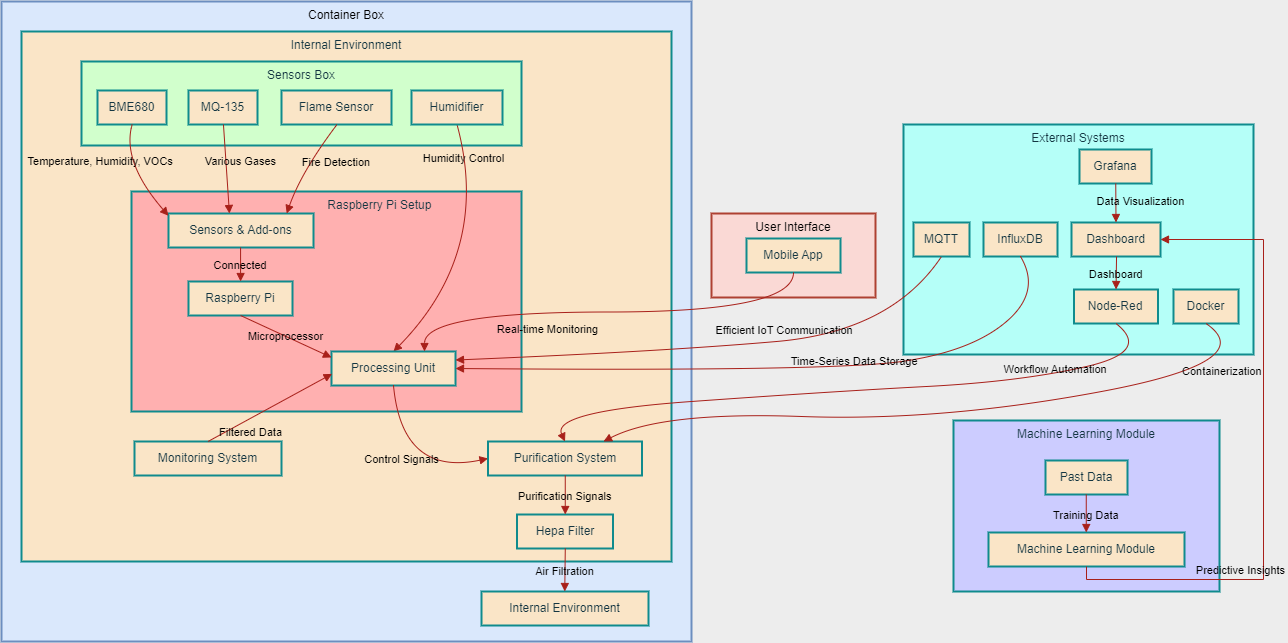

The diagram above was exported from draw.io. Its source (the exported page's mxGraphModel, read from the mxfile embedded in the PNG):
<mxGraphModel dx="2200" dy="1085" grid="1" gridSize="10" guides="1" tooltips="1" connect="1" arrows="1" fold="1" page="1" pageScale="1" pageWidth="850" pageHeight="1100" background="#EDEDED" math="0" shadow="0">
  <root>
    <mxCell id="wUeeouoX82p0VnXiwzD7-0" />
    <mxCell id="wUeeouoX82p0VnXiwzD7-1" parent="wUeeouoX82p0VnXiwzD7-0" />
    <mxCell id="wUeeouoX82p0VnXiwzD7-2" value="User Interface" style="whiteSpace=wrap;strokeWidth=2;verticalAlign=top;labelBackgroundColor=none;rounded=0;fillColor=#fad9d5;strokeColor=#ae4132;" vertex="1" parent="wUeeouoX82p0VnXiwzD7-1">
      <mxGeometry x="1080" y="312" width="164" height="84" as="geometry" />
    </mxCell>
    <mxCell id="wUeeouoX82p0VnXiwzD7-3" value="Mobile App" style="whiteSpace=wrap;strokeWidth=2;labelBackgroundColor=none;rounded=0;fillColor=#FAE5C7;strokeColor=#0F8B8D;fontColor=#143642;" vertex="1" parent="wUeeouoX82p0VnXiwzD7-1">
      <mxGeometry x="1115" y="337" width="94" height="34" as="geometry" />
    </mxCell>
    <mxCell id="wUeeouoX82p0VnXiwzD7-4" value="Machine Learning Module" style="whiteSpace=wrap;strokeWidth=2;verticalAlign=top;labelBackgroundColor=none;rounded=0;fillColor=#CCCCFF;strokeColor=#0F8B8D;fontColor=#143642;" vertex="1" parent="wUeeouoX82p0VnXiwzD7-1">
      <mxGeometry x="1322" y="519" width="266" height="171" as="geometry" />
    </mxCell>
    <mxCell id="wUeeouoX82p0VnXiwzD7-5" value="Machine Learning Module" style="whiteSpace=wrap;strokeWidth=2;labelBackgroundColor=none;rounded=0;fillColor=#FAE5C7;strokeColor=#0F8B8D;fontColor=#143642;" vertex="1" parent="wUeeouoX82p0VnXiwzD7-1">
      <mxGeometry x="1357" y="631" width="196" height="34" as="geometry" />
    </mxCell>
    <mxCell id="wUeeouoX82p0VnXiwzD7-6" value="Past Data" style="whiteSpace=wrap;strokeWidth=2;labelBackgroundColor=none;rounded=0;fillColor=#FAE5C7;strokeColor=#0F8B8D;fontColor=#143642;" vertex="1" parent="wUeeouoX82p0VnXiwzD7-1">
      <mxGeometry x="1414" y="559" width="82" height="34" as="geometry" />
    </mxCell>
    <mxCell id="wUeeouoX82p0VnXiwzD7-7" value="External Systems" style="whiteSpace=wrap;strokeWidth=2;verticalAlign=top;labelBackgroundColor=none;rounded=0;fillColor=#B5FFF8;strokeColor=#0F8B8D;fontColor=#143642;align=center;" vertex="1" parent="wUeeouoX82p0VnXiwzD7-1">
      <mxGeometry x="1272" y="223" width="350" height="230" as="geometry" />
    </mxCell>
    <mxCell id="wUeeouoX82p0VnXiwzD7-8" value="Dashboard" style="whiteSpace=wrap;strokeWidth=2;labelBackgroundColor=none;rounded=0;fillColor=#FAE5C7;strokeColor=#0F8B8D;fontColor=#143642;" vertex="1" parent="wUeeouoX82p0VnXiwzD7-1">
      <mxGeometry x="1440" y="321" width="89" height="34" as="geometry" />
    </mxCell>
    <mxCell id="wUeeouoX82p0VnXiwzD7-9" value="Grafana" style="whiteSpace=wrap;strokeWidth=2;labelBackgroundColor=none;rounded=0;fillColor=#FAE5C7;strokeColor=#0F8B8D;fontColor=#143642;" vertex="1" parent="wUeeouoX82p0VnXiwzD7-1">
      <mxGeometry x="1448" y="248" width="72" height="34" as="geometry" />
    </mxCell>
    <mxCell id="wUeeouoX82p0VnXiwzD7-10" value="Node-Red" style="whiteSpace=wrap;strokeWidth=2;labelBackgroundColor=none;rounded=0;fillColor=#FAE5C7;strokeColor=#0F8B8D;fontColor=#143642;" vertex="1" parent="wUeeouoX82p0VnXiwzD7-1">
      <mxGeometry x="1442.5" y="388" width="84" height="34" as="geometry" />
    </mxCell>
    <mxCell id="wUeeouoX82p0VnXiwzD7-11" value="MQTT" style="whiteSpace=wrap;strokeWidth=2;labelBackgroundColor=none;rounded=0;fillColor=#FAE5C7;strokeColor=#0F8B8D;fontColor=#143642;" vertex="1" parent="wUeeouoX82p0VnXiwzD7-1">
      <mxGeometry x="1282" y="321" width="56" height="34" as="geometry" />
    </mxCell>
    <mxCell id="wUeeouoX82p0VnXiwzD7-12" value="Docker" style="whiteSpace=wrap;strokeWidth=2;labelBackgroundColor=none;rounded=0;fillColor=#FAE5C7;strokeColor=#0F8B8D;fontColor=#143642;" vertex="1" parent="wUeeouoX82p0VnXiwzD7-1">
      <mxGeometry x="1542" y="388" width="65" height="34" as="geometry" />
    </mxCell>
    <mxCell id="wUeeouoX82p0VnXiwzD7-13" value="InfluxDB" style="whiteSpace=wrap;strokeWidth=2;labelBackgroundColor=none;rounded=0;fillColor=#FAE5C7;strokeColor=#0F8B8D;fontColor=#143642;" vertex="1" parent="wUeeouoX82p0VnXiwzD7-1">
      <mxGeometry x="1352" y="321" width="74" height="34" as="geometry" />
    </mxCell>
    <mxCell id="wUeeouoX82p0VnXiwzD7-14" value="Container Box" style="whiteSpace=wrap;strokeWidth=2;verticalAlign=top;labelBackgroundColor=none;rounded=0;fillColor=#dae8fc;strokeColor=#6c8ebf;" vertex="1" parent="wUeeouoX82p0VnXiwzD7-1">
      <mxGeometry x="370" y="100" width="690" height="640" as="geometry" />
    </mxCell>
    <mxCell id="wUeeouoX82p0VnXiwzD7-15" value="Internal Environment" style="whiteSpace=wrap;strokeWidth=2;labelBackgroundColor=none;rounded=0;fillColor=#FAE5C7;strokeColor=#0F8B8D;fontColor=#143642;" vertex="1" parent="wUeeouoX82p0VnXiwzD7-1">
      <mxGeometry x="850" y="690" width="167" height="34" as="geometry" />
    </mxCell>
    <mxCell id="wUeeouoX82p0VnXiwzD7-16" value="Internal Environment" style="whiteSpace=wrap;strokeWidth=2;verticalAlign=top;labelBackgroundColor=none;rounded=0;fillColor=#FAE5C7;strokeColor=#0F8B8D;fontColor=#143642;" vertex="1" parent="wUeeouoX82p0VnXiwzD7-1">
      <mxGeometry x="390" y="130" width="650" height="530" as="geometry" />
    </mxCell>
    <mxCell id="wUeeouoX82p0VnXiwzD7-17" value="Monitoring System" style="whiteSpace=wrap;strokeWidth=2;labelBackgroundColor=none;rounded=0;fillColor=#FAE5C7;strokeColor=#0F8B8D;fontColor=#143642;" vertex="1" parent="wUeeouoX82p0VnXiwzD7-1">
      <mxGeometry x="503" y="540" width="147" height="34" as="geometry" />
    </mxCell>
    <mxCell id="wUeeouoX82p0VnXiwzD7-18" value="Purification System" style="whiteSpace=wrap;strokeWidth=2;labelBackgroundColor=none;rounded=0;fillColor=#FAE5C7;strokeColor=#0F8B8D;fontColor=#143642;" vertex="1" parent="wUeeouoX82p0VnXiwzD7-1">
      <mxGeometry x="856.5" y="540" width="154" height="34" as="geometry" />
    </mxCell>
    <mxCell id="wUeeouoX82p0VnXiwzD7-19" value="Hepa Filter" style="whiteSpace=wrap;strokeWidth=2;labelBackgroundColor=none;rounded=0;fillColor=#FAE5C7;strokeColor=#0F8B8D;fontColor=#143642;" vertex="1" parent="wUeeouoX82p0VnXiwzD7-1">
      <mxGeometry x="885.5" y="613" width="96" height="34" as="geometry" />
    </mxCell>
    <mxCell id="wUeeouoX82p0VnXiwzD7-20" value="                                Raspberry Pi Setup" style="whiteSpace=wrap;strokeWidth=2;verticalAlign=top;labelBackgroundColor=none;rounded=0;fillColor=#FFB0B0;strokeColor=#0F8B8D;fontColor=#143642;" vertex="1" parent="wUeeouoX82p0VnXiwzD7-1">
      <mxGeometry x="500" y="290" width="390" height="220" as="geometry" />
    </mxCell>
    <mxCell id="wUeeouoX82p0VnXiwzD7-21" value="Sensors Box" style="whiteSpace=wrap;strokeWidth=2;verticalAlign=top;labelBackgroundColor=none;rounded=0;fillColor=#D1FFCC;strokeColor=#0F8B8D;fontColor=#143642;" vertex="1" parent="wUeeouoX82p0VnXiwzD7-1">
      <mxGeometry x="450" y="160" width="440" height="84" as="geometry" />
    </mxCell>
    <mxCell id="wUeeouoX82p0VnXiwzD7-22" value="BME680" style="whiteSpace=wrap;strokeWidth=2;labelBackgroundColor=none;rounded=0;fillColor=#FAE5C7;strokeColor=#0F8B8D;fontColor=#143642;" vertex="1" parent="wUeeouoX82p0VnXiwzD7-1">
      <mxGeometry x="466" y="189" width="69" height="34" as="geometry" />
    </mxCell>
    <mxCell id="wUeeouoX82p0VnXiwzD7-23" value="MQ-135" style="whiteSpace=wrap;strokeWidth=2;labelBackgroundColor=none;rounded=0;fillColor=#FAE5C7;strokeColor=#0F8B8D;fontColor=#143642;" vertex="1" parent="wUeeouoX82p0VnXiwzD7-1">
      <mxGeometry x="557" y="189" width="69" height="34" as="geometry" />
    </mxCell>
    <mxCell id="wUeeouoX82p0VnXiwzD7-24" value="Flame Sensor" style="whiteSpace=wrap;strokeWidth=2;labelBackgroundColor=none;rounded=0;fillColor=#FAE5C7;strokeColor=#0F8B8D;fontColor=#143642;" vertex="1" parent="wUeeouoX82p0VnXiwzD7-1">
      <mxGeometry x="650" y="189" width="110" height="34" as="geometry" />
    </mxCell>
    <mxCell id="2QfkW5Nhcm31kN7iICE8-1" style="shape=connector;rounded=0;orthogonalLoop=1;jettySize=auto;html=1;exitX=0.5;exitY=1;exitDx=0;exitDy=0;entryX=0.5;entryY=0;entryDx=0;entryDy=0;labelBackgroundColor=none;strokeColor=#A8201A;align=center;verticalAlign=middle;fontFamily=Helvetica;fontSize=11;fontColor=default;startArrow=none;endArrow=block;curved=1;" edge="1" parent="wUeeouoX82p0VnXiwzD7-1" source="wUeeouoX82p0VnXiwzD7-25" target="wUeeouoX82p0VnXiwzD7-26">
      <mxGeometry relative="1" as="geometry">
        <Array as="points">
          <mxPoint x="860" y="350" />
        </Array>
      </mxGeometry>
    </mxCell>
    <mxCell id="8Kl7Qar8p9-7EIkZI-n7-0" value="Humidity Control" style="edgeLabel;html=1;align=center;verticalAlign=middle;resizable=0;points=[];fontSize=11;fontFamily=Helvetica;fontColor=default;labelBackgroundColor=none;" vertex="1" connectable="0" parent="2QfkW5Nhcm31kN7iICE8-1">
      <mxGeometry x="0.0742" y="-22" relative="1" as="geometry">
        <mxPoint x="-4" y="-88" as="offset" />
      </mxGeometry>
    </mxCell>
    <mxCell id="wUeeouoX82p0VnXiwzD7-25" value="Humidifier" style="whiteSpace=wrap;strokeWidth=2;labelBackgroundColor=none;rounded=0;fillColor=#FAE5C7;strokeColor=#0F8B8D;fontColor=#143642;" vertex="1" parent="wUeeouoX82p0VnXiwzD7-1">
      <mxGeometry x="780" y="189" width="91" height="34" as="geometry" />
    </mxCell>
    <mxCell id="wUeeouoX82p0VnXiwzD7-26" value="Processing Unit" style="whiteSpace=wrap;strokeWidth=2;labelBackgroundColor=none;rounded=0;fillColor=#FAE5C7;strokeColor=#0F8B8D;fontColor=#143642;" vertex="1" parent="wUeeouoX82p0VnXiwzD7-1">
      <mxGeometry x="700" y="450" width="124" height="34" as="geometry" />
    </mxCell>
    <mxCell id="wUeeouoX82p0VnXiwzD7-27" value="Raspberry Pi" style="whiteSpace=wrap;strokeWidth=2;labelBackgroundColor=none;rounded=0;fillColor=#FAE5C7;strokeColor=#0F8B8D;fontColor=#143642;" vertex="1" parent="wUeeouoX82p0VnXiwzD7-1">
      <mxGeometry x="557" y="380" width="104" height="34" as="geometry" />
    </mxCell>
    <mxCell id="wUeeouoX82p0VnXiwzD7-28" value="Sensors &amp; Add-ons" style="whiteSpace=wrap;strokeWidth=2;labelBackgroundColor=none;rounded=0;fillColor=#FAE5C7;strokeColor=#0F8B8D;fontColor=#143642;" vertex="1" parent="wUeeouoX82p0VnXiwzD7-1">
      <mxGeometry x="537" y="312" width="145" height="34" as="geometry" />
    </mxCell>
    <mxCell id="wUeeouoX82p0VnXiwzD7-29" value="Air Filtration" style="curved=1;startArrow=none;endArrow=block;exitX=0.502753496170044;exitY=0.9803925682516659;entryX=0.4985888361217019;entryY=4.4878791360294117e-7;rounded=0;labelBackgroundColor=none;fontColor=default;strokeColor=#A8201A;" edge="1" parent="wUeeouoX82p0VnXiwzD7-1" source="wUeeouoX82p0VnXiwzD7-19" target="wUeeouoX82p0VnXiwzD7-15">
      <mxGeometry relative="1" as="geometry">
        <Array as="points" />
      </mxGeometry>
    </mxCell>
    <mxCell id="wUeeouoX82p0VnXiwzD7-30" value="Filtered Data" style="startArrow=none;endArrow=block;exitX=0.5;exitY=0;entryX=0.005;entryY=0.658;rounded=0;exitDx=0;exitDy=0;entryDx=0;entryDy=0;entryPerimeter=0;labelBackgroundColor=none;fontColor=default;strokeColor=#A8201A;curved=1;" edge="1" parent="wUeeouoX82p0VnXiwzD7-1" source="wUeeouoX82p0VnXiwzD7-17" target="wUeeouoX82p0VnXiwzD7-26">
      <mxGeometry x="-0.3918" y="-12" relative="1" as="geometry">
        <mxPoint as="offset" />
      </mxGeometry>
    </mxCell>
    <mxCell id="wUeeouoX82p0VnXiwzD7-32" value="Purification Signals" style="curved=1;startArrow=none;endArrow=block;exitX=0.5017164651449625;exitY=1.0000003365909351;entryX=0.502753496170044;entryY=-0.009803547578699449;rounded=0;labelBackgroundColor=none;fontColor=default;strokeColor=#A8201A;" edge="1" parent="wUeeouoX82p0VnXiwzD7-1" source="wUeeouoX82p0VnXiwzD7-18" target="wUeeouoX82p0VnXiwzD7-19">
      <mxGeometry relative="1" as="geometry">
        <Array as="points" />
      </mxGeometry>
    </mxCell>
    <mxCell id="wUeeouoX82p0VnXiwzD7-33" value="Microprocessor" style="curved=1;startArrow=none;endArrow=block;exitX=0.5007449847001296;exitY=0.9803923438577091;entryX=0.003979836740801411;entryY=0.1780235928807569;rounded=0;labelBackgroundColor=none;fontColor=default;strokeColor=#A8201A;" edge="1" parent="wUeeouoX82p0VnXiwzD7-1" source="wUeeouoX82p0VnXiwzD7-27" target="wUeeouoX82p0VnXiwzD7-26">
      <mxGeometry relative="1" as="geometry">
        <Array as="points" />
      </mxGeometry>
    </mxCell>
    <mxCell id="wUeeouoX82p0VnXiwzD7-34" value="Connected" style="curved=1;startArrow=none;endArrow=block;exitX=0.4970860579918171;exitY=1.0000001121969784;entryX=0.5007449847001296;entryY=-0.00980377197265625;rounded=0;labelBackgroundColor=none;fontColor=default;strokeColor=#A8201A;" edge="1" parent="wUeeouoX82p0VnXiwzD7-1" source="wUeeouoX82p0VnXiwzD7-28" target="wUeeouoX82p0VnXiwzD7-27">
      <mxGeometry relative="1" as="geometry">
        <Array as="points" />
      </mxGeometry>
    </mxCell>
    <mxCell id="wUeeouoX82p0VnXiwzD7-35" value="Temperature, Humidity, VOCs" style="curved=1;startArrow=none;endArrow=block;exitX=0.5019626341004303;exitY=0.9901961158303654;entryX=-0.0033000946044921876;entryY=0.06392488542055767;rounded=0;labelBackgroundColor=none;fontColor=default;strokeColor=#A8201A;" edge="1" parent="wUeeouoX82p0VnXiwzD7-1" source="wUeeouoX82p0VnXiwzD7-22" target="wUeeouoX82p0VnXiwzD7-28">
      <mxGeometry x="-0.3019" y="-20" relative="1" as="geometry">
        <Array as="points">
          <mxPoint x="490" y="260" />
        </Array>
        <mxPoint x="-5" y="-13" as="offset" />
      </mxGeometry>
    </mxCell>
    <mxCell id="wUeeouoX82p0VnXiwzD7-36" value="Various Gases" style="curved=1;startArrow=none;endArrow=block;exitX=0.5063407455665477;exitY=0.9901961158303654;entryX=0.42176975835428837;entryY=0.009803996366613051;rounded=0;labelBackgroundColor=none;fontColor=default;strokeColor=#A8201A;" edge="1" parent="wUeeouoX82p0VnXiwzD7-1" source="wUeeouoX82p0VnXiwzD7-23" target="wUeeouoX82p0VnXiwzD7-28">
      <mxGeometry x="-0.1459" y="15" relative="1" as="geometry">
        <Array as="points" />
        <mxPoint as="offset" />
      </mxGeometry>
    </mxCell>
    <mxCell id="wUeeouoX82p0VnXiwzD7-37" value="Fire Detection" style="curved=1;startArrow=none;endArrow=block;exitX=0.5045692097056996;exitY=0.9901961158303654;entryX=0.8090777836913825;entryY=0.009803996366613051;rounded=0;labelBackgroundColor=none;fontColor=default;strokeColor=#A8201A;" edge="1" parent="wUeeouoX82p0VnXiwzD7-1" source="wUeeouoX82p0VnXiwzD7-24" target="wUeeouoX82p0VnXiwzD7-28">
      <mxGeometry x="-0.4292" y="22" relative="1" as="geometry">
        <Array as="points">
          <mxPoint x="670" y="270" />
        </Array>
        <mxPoint as="offset" />
      </mxGeometry>
    </mxCell>
    <mxCell id="wUeeouoX82p0VnXiwzD7-39" value="Data Visualization" style="startArrow=none;endArrow=block;exitX=0.5034545262654623;exitY=1.0000001121969784;entryX=0.5;entryY=0;rounded=0;labelBackgroundColor=none;fontColor=default;strokeColor=#A8201A;entryDx=0;entryDy=0;curved=1;" edge="1" parent="wUeeouoX82p0VnXiwzD7-1" source="wUeeouoX82p0VnXiwzD7-9" target="wUeeouoX82p0VnXiwzD7-8">
      <mxGeometry x="-0.0773" y="25" relative="1" as="geometry">
        <mxPoint as="offset" />
      </mxGeometry>
    </mxCell>
    <mxCell id="wUeeouoX82p0VnXiwzD7-44" value="Predictive Insights" style="startArrow=none;endArrow=block;exitX=0.5;exitY=1;entryX=1;entryY=0.5;rounded=0;exitDx=0;exitDy=0;entryDx=0;entryDy=0;labelBackgroundColor=none;fontColor=default;strokeColor=#A8201A;edgeStyle=orthogonalEdgeStyle;" edge="1" parent="wUeeouoX82p0VnXiwzD7-1" source="wUeeouoX82p0VnXiwzD7-5" target="wUeeouoX82p0VnXiwzD7-8">
      <mxGeometry x="-0.4727" y="10" relative="1" as="geometry">
        <Array as="points">
          <mxPoint x="1455" y="678" />
          <mxPoint x="1632" y="678" />
          <mxPoint x="1632" y="338" />
        </Array>
        <mxPoint x="1642.0004523242608" y="1016.5000000000002" as="sourcePoint" />
        <mxPoint x="1841.4876975899235" y="473.5000000000001" as="targetPoint" />
        <mxPoint as="offset" />
      </mxGeometry>
    </mxCell>
    <mxCell id="wUeeouoX82p0VnXiwzD7-45" value="Training Data" style="curved=1;startArrow=none;endArrow=block;exitX=0.49707868622570506;exitY=0.9901961158303654;entryX=0.4987778177066725;entryY=0.009803996366613051;rounded=0;labelBackgroundColor=none;fontColor=default;strokeColor=#A8201A;" edge="1" parent="wUeeouoX82p0VnXiwzD7-1" source="wUeeouoX82p0VnXiwzD7-6" target="wUeeouoX82p0VnXiwzD7-5">
      <mxGeometry relative="1" as="geometry">
        <Array as="points" />
      </mxGeometry>
    </mxCell>
    <mxCell id="wUeeouoX82p0VnXiwzD7-46" value="Dashboard" style="curved=1;startArrow=none;endArrow=block;exitX=0.5059548281551747;exitY=0.9803923438577091;entryX=0.5003569012596494;entryY=2.2439395680147059e-7;rounded=0;labelBackgroundColor=none;fontColor=default;strokeColor=#A8201A;" edge="1" parent="wUeeouoX82p0VnXiwzD7-1" source="wUeeouoX82p0VnXiwzD7-8" target="wUeeouoX82p0VnXiwzD7-10">
      <mxGeometry relative="1" as="geometry">
        <Array as="points" />
      </mxGeometry>
    </mxCell>
    <mxCell id="zx6Z9YCnMIIo6nb13_WG-0" value="Control Signals" style="curved=1;startArrow=none;endArrow=block;exitX=0.5;exitY=1;entryX=0;entryY=0.5;rounded=0;labelBackgroundColor=none;fontColor=default;strokeColor=#A8201A;exitDx=0;exitDy=0;entryDx=0;entryDy=0;" edge="1" parent="wUeeouoX82p0VnXiwzD7-1" source="wUeeouoX82p0VnXiwzD7-26" target="wUeeouoX82p0VnXiwzD7-18">
      <mxGeometry x="0.062" y="17" relative="1" as="geometry">
        <Array as="points">
          <mxPoint x="770.5" y="575" />
        </Array>
        <mxPoint as="offset" />
        <mxPoint x="770.5" y="491" as="sourcePoint" />
        <mxPoint x="880.5" y="609" as="targetPoint" />
      </mxGeometry>
    </mxCell>
    <mxCell id="hIEmcAkDH_cOEdCZIld--0" value="Real-time Monitoring" style="startArrow=none;endArrow=block;exitX=0.5;exitY=1;entryX=0.75;entryY=0;rounded=0;labelBackgroundColor=none;fontColor=default;strokeColor=#A8201A;entryDx=0;entryDy=0;exitDx=0;exitDy=0;edgeStyle=orthogonalEdgeStyle;curved=1;" edge="1" parent="wUeeouoX82p0VnXiwzD7-1" source="wUeeouoX82p0VnXiwzD7-3" target="wUeeouoX82p0VnXiwzD7-26">
      <mxGeometry x="0.2721" y="17" relative="1" as="geometry">
        <mxPoint x="1319" y="459" as="sourcePoint" />
        <mxPoint x="814" y="552" as="targetPoint" />
        <mxPoint as="offset" />
      </mxGeometry>
    </mxCell>
    <mxCell id="_obFxbWyGTyb_JfX9FLo-0" value="Efficient IoT Communication" style="startArrow=none;endArrow=block;exitX=0.5;exitY=1;entryX=1;entryY=0.25;rounded=0;labelBackgroundColor=none;fontColor=default;strokeColor=#A8201A;cloneable=1;noJump=0;ignoreEdge=0;entryDx=0;entryDy=0;exitDx=0;exitDy=0;curved=1;" edge="1" parent="wUeeouoX82p0VnXiwzD7-1" source="wUeeouoX82p0VnXiwzD7-11" target="wUeeouoX82p0VnXiwzD7-26">
      <mxGeometry x="-0.2552" y="-11" relative="1" as="geometry">
        <Array as="points">
          <mxPoint x="1260" y="430" />
          <mxPoint x="1030" y="450" />
        </Array>
        <mxPoint x="1" as="offset" />
        <mxPoint x="1543" y="427" as="sourcePoint" />
        <mxPoint x="855" y="565" as="targetPoint" />
      </mxGeometry>
    </mxCell>
    <mxCell id="KesEQYIaOVb2AIp8DW_L-0" value="Time-Series Data Storage" style="curved=1;startArrow=none;endArrow=block;exitX=0.5;exitY=1;rounded=0;exitDx=0;exitDy=0;labelBackgroundColor=none;fontColor=default;strokeColor=#A8201A;entryX=1;entryY=0.5;entryDx=0;entryDy=0;" edge="1" parent="wUeeouoX82p0VnXiwzD7-1" source="wUeeouoX82p0VnXiwzD7-13" target="wUeeouoX82p0VnXiwzD7-26">
      <mxGeometry x="-0.2292" y="-7" relative="1" as="geometry">
        <Array as="points">
          <mxPoint x="1410" y="390" />
          <mxPoint x="1340" y="450" />
          <mxPoint x="1200" y="470" />
        </Array>
        <mxPoint x="1724" y="325.22" as="sourcePoint" />
        <mxPoint x="824.0000000000002" y="474.78494112785006" as="targetPoint" />
        <mxPoint as="offset" />
      </mxGeometry>
    </mxCell>
    <mxCell id="Y4H1Fgt8X1UbOA2IJASc-0" value="Workflow Automation" style="startArrow=none;endArrow=block;exitX=0.5;exitY=1;entryX=0.5;entryY=0;rounded=0;labelBackgroundColor=none;fontColor=default;strokeColor=#A8201A;entryDx=0;entryDy=0;exitDx=0;exitDy=0;curved=1;" edge="1" parent="wUeeouoX82p0VnXiwzD7-1" source="wUeeouoX82p0VnXiwzD7-10" target="wUeeouoX82p0VnXiwzD7-18">
      <mxGeometry x="-0.5798" y="-5" relative="1" as="geometry">
        <Array as="points">
          <mxPoint x="1520" y="450" />
          <mxPoint x="1390" y="480" />
          <mxPoint x="1200" y="490" />
          <mxPoint x="920" y="510" />
        </Array>
        <mxPoint as="offset" />
        <mxPoint x="1898" y="388" as="sourcePoint" />
        <mxPoint x="950" y="538" as="targetPoint" />
      </mxGeometry>
    </mxCell>
    <mxCell id="g50Q0yLrDwS7-6lPGaM5-0" value="Containerization" style="startArrow=none;endArrow=block;exitX=0.5;exitY=1;entryX=0.75;entryY=0;rounded=0;labelBackgroundColor=none;fontColor=default;strokeColor=#A8201A;exitDx=0;exitDy=0;entryDx=0;entryDy=0;curved=1;" edge="1" parent="wUeeouoX82p0VnXiwzD7-1" source="wUeeouoX82p0VnXiwzD7-12" target="wUeeouoX82p0VnXiwzD7-18">
      <mxGeometry x="-0.7109" y="2" relative="1" as="geometry">
        <Array as="points">
          <mxPoint x="1630" y="460" />
          <mxPoint x="1310" y="520" />
          <mxPoint x="1030" y="510" />
        </Array>
        <mxPoint as="offset" />
        <mxPoint x="2048" y="554" as="sourcePoint" />
        <mxPoint x="1008" y="704" as="targetPoint" />
      </mxGeometry>
    </mxCell>
  </root>
</mxGraphModel>